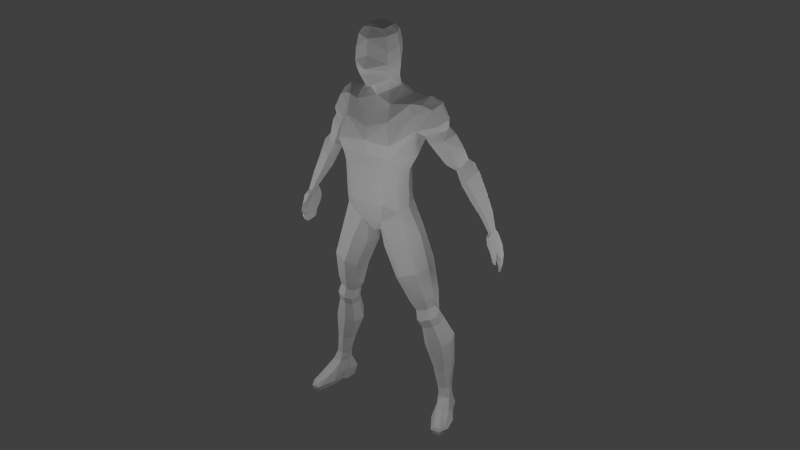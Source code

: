 # Source: man_muscular.blend  (saved by Blender 2.62.0; exported with 4.5.12 LTS)
import bpy
from mathutils import Matrix  # noqa: F401  (used for matrix-valued properties, if any)

bpy.ops.wm.read_factory_settings(use_empty=True)
scene = bpy.context.scene
scene.name = 'Scene'

# ---- collections
col_collection_1 = bpy.data.collections.new('Collection 1'); scene.collection.children.link(col_collection_1)
col_collection_6 = bpy.data.collections.new('Collection 6'); scene.collection.children.link(col_collection_6)

# ---- world
world_world = bpy.data.worlds.new('World'); scene.world = world_world
world_world.color = (0.05088, 0.05088, 0.05088)
world_world.use_sun_shadow = False
world_world.sun_shadow_jitter_overblur = 0.0
world_world.cycles.sampling_method = 'MANUAL'
world_world.cycles.sample_map_resolution = 256

# ---- cameras
cam_camera = bpy.data.cameras.new('Camera')
cam_camera.clip_end = 100.0
cam_camera.lens = 35.0
cam_camera.sensor_width = 32.0
cam_camera.sensor_height = 18.0
cam_camera.ortho_scale = 7.314
cam_camera.dof.focus_distance = 0.0
cam_camera.dof.aperture_fstop = 128.0

# ---- lights
light_lamp_003 = bpy.data.lights.new('Lamp.003', 'POINT')
light_lamp_003.transmission_factor = 0.0
light_lamp_003.cutoff_distance = 30.0
light_lamp_003.energy = 100.0
light_lamp_003.shadow_buffer_clip_start = 1.001
light_lamp_003.shadow_soft_size = 1.0
light_lamp_003.shadow_maximum_resolution = 0.006
light_lamp_003.use_absolute_resolution = True
light_lamp_003.cycles.use_multiple_importance_sampling = False
light_lamp_002 = bpy.data.lights.new('Lamp.002', 'POINT')
light_lamp_002.transmission_factor = 0.0
light_lamp_002.cutoff_distance = 30.0
light_lamp_002.energy = 100.0
light_lamp_002.shadow_buffer_clip_start = 1.001
light_lamp_002.shadow_soft_size = 1.0
light_lamp_002.shadow_maximum_resolution = 0.006
light_lamp_002.use_absolute_resolution = True
light_lamp_002.cycles.use_multiple_importance_sampling = False
light_lamp_001 = bpy.data.lights.new('Lamp.001', 'POINT')
light_lamp_001.transmission_factor = 0.0
light_lamp_001.cutoff_distance = 30.0
light_lamp_001.energy = 100.0
light_lamp_001.shadow_buffer_clip_start = 1.001
light_lamp_001.shadow_soft_size = 1.0
light_lamp_001.shadow_maximum_resolution = 0.006
light_lamp_001.use_absolute_resolution = True
light_lamp_001.cycles.use_multiple_importance_sampling = False
light_lamp = bpy.data.lights.new('Lamp', 'POINT')
light_lamp.transmission_factor = 0.0
light_lamp.cutoff_distance = 30.0
light_lamp.energy = 100.0
light_lamp.shadow_buffer_clip_start = 1.001
light_lamp.shadow_soft_size = 1.0
light_lamp.shadow_maximum_resolution = 0.006
light_lamp.use_absolute_resolution = True
light_lamp.cycles.use_multiple_importance_sampling = False

# ---- meshes
me_cube_004 = bpy.data.meshes.new('Cube.004')
me_cube_004.from_pydata([(3.693, -1.528, 1.197)], [], [])
me_cube_004.use_remesh_preserve_volume = False
me_cube_004.use_remesh_preserve_attributes = False
me_cube_004.use_mirror_vertex_groups = False
me_cube_004.update()
me_cube_003 = bpy.data.meshes.new('Cube.003')
me_cube_003.from_pydata([(5.846, -2.331, -2.897), (5.912, -1.957, -2.863), (5.872, -1.626, -2.874), (6.234, -1.592, -2.842), (6.118, -2.311, -2.83), (6.243, -1.936, -2.797), (5.903, -1.433, -2.525), (5.725, -1.442, -2.578), (5.916, -2.462, -2.609), (5.713, -2.462, -2.608), (5.733, -2.612, -2.947), (5.964, -2.617, -2.929), (6.05, -1.289, -2.886), (5.862, -1.298, -2.931), (6.349, -1.457, -3.637), (6.244, -1.244, -3.642), (6.147, -1.63, -4.009), (6.071, -1.512, -3.966), (6.27, -1.427, -4.058), (6.292, -1.528, -4.088), (6.143, -1.228, -3.315), (6.015, -1.344, -3.349), (6.314, -1.54, -3.785), (6.268, -1.278, -3.839), (6.144, -1.345, -3.763), (6.157, -1.633, -3.698), (6.369, -1.7, -4.535), (6.46, -1.731, -4.513), (6.409, -1.911, -4.662), (6.333, -1.884, -4.681), (6.234, -2.135, -4.643), (6.088, -2.416, -4.465), (6.174, -2.45, -4.442), (6.324, -2.163, -4.62), (6.383, -2.251, -4.288), (6.203, -2.557, -4.164), (6.078, -2.534, -4.088), (6.218, -2.22, -4.211), (6.351, -1.922, -4.315), (6.474, -1.935, -4.34), (6.556, -1.714, -4.317), (6.415, -1.654, -4.302), (6.219, -1.616, -3.696), (6.479, -1.697, -3.758), (6.086, -1.604, -3.327), (6.318, -1.561, -3.264), (6.381, -2.025, -3.249), (6.127, -1.935, -3.317), (6.491, -1.972, -3.845), (6.266, -1.937, -3.824), (6.133, -2.281, -3.75), (5.933, -2.654, -3.698), (6.157, -2.713, -3.708), (6.379, -2.348, -3.815), (5.998, -2.309, -3.351), (5.815, -2.67, -3.346), (6.034, -2.716, -3.34), (6.256, -2.401, -3.282), (4.312, -2.763, 0.9333), (3.906, -2.817, 0.6359), (2.288, -1.363, 2.488), (3.328, -1.618, 3.035), (2.532, -0.5312, 2.817), (3.17, -0.9195, 2.971), (3.101, -2.066, 3.018), (2.404, -2.162, 2.846), (5.706, -1.72, -2.412), (5.711, -2.339, -2.405), (5.652, -2.005, -2.445), (6.013, -1.865, -2.33), (5.901, -1.706, -2.372), (5.878, -2.229, -2.364), (5.622, -2.348, -1.418), (5.441, -1.663, -1.369), (5.754, -2.06, -1.333), (5.084, -2.014, -1.664), (5.368, -2.405, -1.522), (5.217, -1.68, -1.53), (4.687, -1.54, -0.7116), (4.812, -2.586, -0.7476), (4.375, -2.012, -0.6916), (5.326, -2.078, -0.3303), (4.967, -1.517, -0.436), (5.197, -2.503, -0.5304), (4.596, -2.603, 0.5988), (4.513, -1.39, 0.3772), (4.872, -2.121, 0.8177), (3.921, -2.035, 0.1216), (4.193, -2.668, 0.3309), (4.233, -1.42, 0.1015), (3.834, -1.55, 0.8156), (3.553, -2.572, 0.8793), (3.557, -2.047, 0.8274), (4.279, -2.053, 1.381), (4.118, -1.506, 1.022), (3.954, -2.528, 1.218), (3.723, -2.437, 1.926), (3.907, -1.257, 1.438), (4.139, -1.874, 1.923), (3.084, -1.742, 1.376), (3.152, -2.503, 1.621), (3.477, -1.072, 1.241), (2.714, -0.5812, 2.469), (2.672, -2.328, 2.392), (2.425, -1.497, 2.282), (3.698, -1.757, 2.74), (3.398, -0.8996, 2.578), (3.272, -2.234, 2.589), (3.128, -2.06, 3.464), (3.15, -0.7802, 3.353), (3.361, -1.545, 3.503), (2.945, -1.485, 4.313), (2.776, -0.8325, 4.147), (2.63, -2.217, 4.178), (2.248, -1.951, 4.435), (2.295, -0.6011, 4.39), (2.424, -1.388, 4.695), (1.689, -2.216, 3.845), (0.0, -2.304, 3.314), (1.192, -2.265, 3.681), (1.939, -0.133, 3.839), (0.0, 0.8851, 3.321), (1.192, 0.9199, 3.774), (1.76, -0.1818, 0.1977), (1.553, -0.9251, 0.2746), (1.553, 0.6335, 0.151), (0.0, 1.18, 0.1466), (0.0, -1.255, 0.3835), (0.9777, 1.18, 0.1801), (0.9699, -1.299, 0.3835), (2.176, -0.4389, 1.743), (1.971, 0.3798, 1.89), (1.817, -1.312, 1.947), (0.0, -1.798, 1.857), (1.192, -1.798, 1.982), (1.424, 1.044, 1.866), (0.0, 1.021, 1.92), (2.087, -0.8018, -8.138), (2.208, -0.2451, -8.117), (3.283, -0.6325, -7.779), (2.574, 0.00351, -7.967), (3.053, -0.1528, -7.796), (3.774, -0.81, -12.63), (3.895, -0.9926, -12.64), (3.879, -1.393, -12.63), (3.429, -0.7365, -12.63), (3.672, -1.656, -12.63), (3.196, -0.9071, -12.62), (3.337, -1.676, -12.63), (3.155, -1.405, -12.62), (2.815, -1.421, -11.46), (3.128, -1.844, -11.24), (2.914, -0.913, -11.46), (3.892, -1.239, -11.39), (3.257, -0.6751, -11.39), (3.688, -0.8213, -11.43), (3.88, -1.671, -11.2), (3.577, -1.886, -11.06), (3.576, -0.6587, -9.709), (3.864, -1.251, -9.603), (3.748, -1.864, -9.43), (2.899, -0.4513, -9.814), (3.213, -2.169, -9.397), (2.416, -0.7887, -9.995), (2.264, -1.51, -10.03), (2.623, -2.109, -9.713), (2.263, -1.102, -8.72), (2.507, -1.574, -8.408), (2.366, -0.5349, -8.689), (3.353, -0.8983, -8.297), (3.156, -0.4326, -8.403), (2.695, -0.2695, -8.508), (3.273, -1.381, -8.125), (2.909, -1.621, -8.091), (2.877, -0.256, -7.238), (3.067, -0.7303, -7.182), (3.227, -0.9467, -7.472), (2.43, -0.08265, -7.325), (2.637, -1.457, -7.507), (2.112, -0.3273, -7.533), (2.011, -0.8879, -7.624), (2.248, -1.377, -7.816), (1.702, -0.8118, -7.088), (2.024, -1.429, -6.768), (1.838, -0.1233, -6.976), (3.138, -0.6183, -6.544), (2.879, -0.03574, -6.613), (2.272, 0.1772, -6.72), (3.034, -1.23, -6.397), (2.553, -1.528, -6.387), (2.577, 0.5487, -4.694), (2.901, -0.3128, -4.566), (2.734, -1.217, -4.426), (1.804, 0.8631, -4.933), (2.103, -1.658, -4.511), (1.29, 0.4175, -5.297), (1.135, -0.6015, -5.444), (1.49, -1.513, -5.03), (0.3916, -0.5999, -3.737), (0.7633, -1.353, -3.291), (0.5584, 0.4097, -3.575), (2.394, -0.3139, -2.674), (2.022, 0.5397, -2.837), (1.127, 0.8512, -3.159), (2.176, -1.07, -2.556), (1.431, -1.507, -2.712), (1.778, -0.1635, -1.16), (1.551, 0.5502, -1.28), (1.551, -1.027, -1.016), (1.604, -0.8466, -0.4837), (1.604, 0.5448, -0.7447), (1.813, -0.1646, -0.6279), (0.0, -1.505, -1.332), (0.0, 0.82, -1.925), (0.5902, 0.82, -1.925), (0.7439, -1.655, -1.332), (0.0, -0.3915, -3.076), (0.0, -1.423, -2.201), (0.0, 0.4931, -2.692), (0.4, 0.4931, -2.505), (0.3232, -0.3915, -2.889), (0.4879, -1.688, -2.201), (2.259, -1.228, 2.67), (1.822, -0.199, 0.9655), (1.813, -0.1646, -0.6279), (1.518, -1.218, 4.754), (0.9682, -1.029, 5.144), (1.604, 0.5448, -0.7447), (1.604, -0.8466, -0.4837), (1.618, 0.5616, 1.105), (1.502, -1.004, 1.033), (2.187, -2.274, 3.155), (2.192, -0.1524, 3.122), (1.824, -0.3164, 4.477), (1.37, -1.965, 4.468), (0.0, 0.5041, 3.85), (0.0, -2.226, 4.013), (1.0, -2.149, 4.498), (1.0, 0.259, 4.498), (1.512, 1.311, 2.664), (1.384, -2.149, 2.865), (0.0, -2.149, 2.615), (0.0, 1.189, 2.716), (0.0, 1.143, 1.259), (0.0, -1.447, 1.099), (0.0, 1.12, -0.8114), (0.0, -1.063, -0.3314), (1.0, -1.447, 1.099), (1.0, 1.143, 1.259), (0.9397, -1.229, -0.2543), (0.9554, 1.12, -0.7444), (3.68, -0.9503, -14.53), (3.211, -1.019, -13.14), (3.955, -1.311, -13.13), (4.125, -1.42, -13.87), (3.151, -0.9502, -13.89), (3.215, -0.8663, -14.53), (4.096, -1.133, -14.53), (3.827, -0.608, -13.14), (4.002, -0.005328, -13.6), (4.385, 1.037, -14.03), (3.412, -1.642, -13.14), (3.312, -1.924, -13.88), (3.29, -1.809, -14.53), (3.762, -0.8099, -14.41), (4.441, 1.141, -14.2), (4.389, 1.059, -14.53), (4.042, 0.008932, -14.5), (4.525, 0.5542, -14.02), (4.331, -0.1963, -13.65), (3.665, 0.0962, -13.66), (4.039, 1.063, -14.0), (3.487, -0.6, -13.19), (4.048, -0.7819, -13.14), (3.76, -1.608, -13.14), (3.192, -1.437, -13.16), (2.959, -1.687, -13.87), (3.703, -1.944, -13.88), (3.1, -1.542, -14.53), (3.664, -1.809, -14.53), (4.168, -0.9216, -14.41), (3.372, -0.6549, -14.41), (4.271, -0.8154, -13.88), (3.353, -0.5078, -13.88), (3.909, 1.168, -14.17), (3.44, 0.2711, -14.11), (4.632, -0.1976, -14.1), (4.698, 0.5598, -14.21), (3.997, 1.037, -14.52), (3.535, 0.1193, -14.5), (4.501, -0.1794, -14.5), (4.582, 0.5147, -14.52), (0.5186, -0.3764, 4.982), (0.5211, -1.368, 5.273), (0.0, -1.667, 5.267), (0.0, -0.07316, 4.75), (0.8869, -1.034, 5.247), (0.8794, -0.8915, 5.691), (0.0, 0.06979, 5.366), (0.0, -1.454, 5.866), (0.6261, -1.264, 5.872), (0.7587, -0.2334, 5.597), (0.8356, 0.1798, 5.743), (0.0, 0.8132, 5.378), (1.048, -0.6639, 6.064), (0.7195, -1.189, 6.156), (0.0, -1.382, 6.178), (0.0, -1.472, 6.516), (0.7676, -1.257, 6.488), (1.123, -0.6017, 6.381), (0.0, 0.8607, 6.081), (0.9269, 0.3119, 6.157), (0.9469, 0.3783, 6.54), (0.0, 1.051, 6.347), (1.136, -0.5696, 6.748), (0.7663, -1.355, 6.833), (0.0, -1.607, 6.866), (0.0, -1.653, 7.356), (0.7567, -1.376, 7.338), (1.111, -0.5443, 7.272), (0.0, 0.7809, 6.974), (0.9255, 0.3196, 7.131), (0.805, 0.2014, 7.861), (0.0, 0.7277, 7.791), (0.9772, -0.5174, 7.95), (0.6931, -1.248, 7.991), (0.0, -1.527, 7.955), (0.0, -1.219, 8.28), (0.5338, -1.036, 8.246), (0.7178, -0.4679, 8.294), (0.0, 0.3022, 8.291), (0.5791, 0.1019, 8.184), (0.0, 0.1018, 8.405), (0.0, -0.4741, 8.52), (0.0, -0.9831, 8.431), (0.0, -1.222, 8.278)], [(334, 335)], [(0, 10, 55, 54), (44, 2, 13, 21), (66, 7, 13, 2), (10, 0, 67, 9), (1, 2, 66, 68), (0, 1, 68, 67), (1, 0, 54, 47), (47, 44, 2, 1), (12, 6, 70, 3), (45, 20, 12, 3), (11, 8, 71, 4), (57, 56, 11, 4), (70, 3, 5, 69), (46, 5, 3, 45), (5, 4, 71, 69), (46, 57, 4, 5), (71, 67, 9, 8), (70, 6, 7, 66), (12, 13, 7, 6), (11, 10, 9, 8), (56, 55, 10, 11), (20, 21, 13, 12), (25, 14, 45, 44), (24, 21, 20, 15), (22, 14, 25), (15, 20, 45, 14), (23, 15, 14, 22), (15, 23, 24), (18, 19, 16, 17), (24, 23, 18, 17), (25, 24, 17, 16), (22, 25, 16, 19), (23, 22, 19, 18), (25, 44, 21, 24), (29, 28, 27, 26), (30, 33, 28, 29), (33, 30, 31, 32), (41, 38, 29, 26), (40, 41, 26, 27), (39, 40, 27, 28), (34, 39, 28, 33), (38, 37, 30, 29), (37, 36, 31, 30), (36, 35, 32, 31), (35, 34, 33, 32), (52, 53, 34, 35), (51, 52, 35, 36), (50, 51, 36, 37), (49, 50, 37, 38), (53, 48, 39, 34), (48, 43, 40, 39), (43, 42, 41, 40), (42, 49, 38, 41), (44, 42, 43, 45), (47, 49, 42, 44), (48, 46, 45, 43), (53, 57, 46, 48), (54, 50, 49, 47), (55, 51, 50, 54), (56, 52, 51, 55), (57, 53, 52, 56), (92, 87, 88, 59), (93, 58, 84, 86), (59, 88, 84, 58), (91, 59, 58, 95), (95, 58, 93), (59, 91, 92), (62, 102, 104, 60), (232, 62, 60, 222), (60, 104, 103, 65), (222, 60, 65, 231), (61, 105, 106, 63), (110, 61, 63, 109), (64, 107, 105, 61), (108, 64, 61, 110), (63, 106, 102, 62), (109, 63, 62, 232), (65, 103, 107, 64), (231, 65, 64, 108), (75, 77, 66, 68), (76, 75, 68, 67), (73, 74, 69, 70), (74, 72, 71, 69), (77, 73, 70, 66), (72, 76, 67, 71), (83, 79, 76, 72), (78, 82, 73, 77), (81, 83, 72, 74), (82, 81, 74, 73), (79, 80, 75, 76), (80, 78, 77, 75), (87, 89, 78, 80), (88, 87, 80, 79), (85, 86, 81, 82), (86, 84, 83, 81), (89, 85, 82, 78), (84, 88, 79, 83), (90, 94, 85, 89), (94, 93, 86, 85), (92, 90, 89, 87), (99, 101, 90, 92), (100, 99, 92, 91), (97, 98, 93, 94), (98, 96, 95, 93), (101, 97, 94, 90), (96, 100, 91, 95), (107, 103, 100, 96), (102, 106, 97, 101), (105, 107, 96, 98), (106, 105, 98, 97), (103, 104, 99, 100), (104, 102, 101, 99), (234, 117, 113, 114), (231, 108, 113, 117), (232, 120, 112, 109), (233, 115, 112, 120), (111, 113, 108, 110), (112, 111, 110, 109), (115, 116, 111, 112), (116, 114, 113, 111), (225, 234, 114, 116), (233, 225, 116, 115), (119, 240, 231, 117), (237, 119, 117, 234), (119, 237, 236, 118), (240, 119, 118, 241), (122, 238, 233, 120), (239, 122, 120, 232), (121, 235, 238, 122), (242, 121, 122, 239), (124, 228, 224, 123), (230, 124, 123, 223), (123, 224, 227, 125), (223, 123, 125, 229), (129, 249, 228, 124), (247, 129, 124, 230), (128, 248, 229, 125), (250, 128, 125, 227), (126, 243, 248, 128), (245, 126, 128, 250), (127, 246, 249, 129), (244, 127, 129, 247), (131, 232, 222, 130), (229, 131, 130, 223), (130, 222, 231, 132), (223, 130, 132, 230), (135, 239, 232, 131), (248, 135, 131, 229), (134, 247, 230, 132), (240, 134, 132, 231), (134, 240, 241, 133), (247, 134, 133, 244), (136, 242, 239, 135), (243, 136, 135, 248), (181, 137, 166, 167), (176, 172, 169, 139), (180, 137, 181), (138, 168, 166, 137), (179, 138, 137, 180), (140, 171, 168, 138), (177, 140, 138, 179), (139, 175, 176), (139, 169, 170, 141), (175, 139, 141, 174), (141, 170, 171, 140), (174, 141, 140, 177), (272, 252, 147, 145), (275, 149, 147, 252), (275, 261, 148, 149), (274, 146, 148, 261), (274, 253, 144, 146), (273, 143, 144, 253), (273, 258, 142, 143), (272, 145, 142, 258), (156, 157, 146, 144), (154, 155, 142, 145), (155, 153, 143, 142), (153, 156, 144, 143), (152, 154, 145, 147), (157, 151, 148, 146), (150, 152, 147, 149), (151, 150, 149, 148), (165, 164, 150, 151), (164, 163, 152, 150), (162, 165, 151, 157), (163, 161, 154, 152), (159, 160, 156, 153), (158, 159, 153, 155), (161, 158, 155, 154), (160, 162, 157, 156), (172, 173, 162, 160), (171, 170, 158, 161), (170, 169, 159, 158), (169, 172, 160, 159), (168, 171, 161, 163), (173, 167, 165, 162), (166, 168, 163, 164), (167, 166, 164, 165), (178, 181, 167, 173), (176, 178, 173, 172), (188, 189, 178, 176), (187, 186, 174, 177), (186, 185, 175, 174), (185, 188, 176, 175), (184, 187, 177, 179), (189, 183, 181, 178), (182, 184, 179, 180), (183, 182, 180, 181), (197, 196, 182, 183), (196, 195, 184, 182), (194, 197, 183, 189), (195, 193, 187, 184), (191, 192, 188, 185), (190, 191, 185, 186), (193, 190, 186, 187), (192, 194, 189, 188), (204, 205, 194, 192), (203, 202, 190, 193), (202, 201, 191, 190), (201, 204, 192, 191), (200, 203, 193, 195), (205, 199, 197, 194), (198, 200, 195, 196), (199, 198, 196, 197), (221, 220, 198, 199), (220, 219, 200, 198), (215, 221, 199, 205), (219, 214, 203, 200), (206, 208, 204, 201), (207, 206, 201, 202), (214, 207, 202, 203), (208, 215, 205, 204), (249, 215, 208, 209), (250, 210, 207, 214), (210, 211, 206, 207), (211, 209, 208, 206), (224, 228, 209, 211), (227, 224, 211, 210), (212, 217, 221, 215), (246, 212, 215, 249), (214, 219, 218, 213), (250, 214, 213, 245), (219, 220, 216, 218), (220, 221, 217, 216), (226, 237, 234, 225), (238, 226, 225, 233), (257, 279, 263, 251), (280, 257, 251, 264), (251, 263, 278, 256), (264, 251, 256, 281), (255, 276, 275, 252), (283, 255, 252, 272), (254, 282, 273, 253), (277, 254, 253, 274), (256, 278, 276, 255), (281, 256, 255, 283), (254, 277, 279, 257), (282, 254, 257, 280), (259, 270, 272, 258), (269, 259, 258, 273), (260, 271, 270, 259), (268, 260, 259, 269), (265, 284, 271, 260), (287, 265, 260, 268), (262, 277, 274, 261), (276, 262, 261, 275), (262, 276, 278, 263), (277, 262, 263, 279), (267, 290, 280, 264), (289, 267, 264, 281), (266, 288, 284, 265), (291, 266, 265, 287), (267, 289, 288, 266), (266, 291, 290, 267), (286, 287, 268, 269), (284, 285, 270, 271), (285, 283, 272, 270), (282, 286, 269, 273), (290, 286, 282, 280), (285, 289, 281, 283), (289, 285, 284, 288), (291, 287, 286, 290), (236, 237, 293, 294), (238, 235, 295, 292), (226, 238, 292, 296), (237, 226, 296, 293), (293, 296, 297, 300), (296, 292, 301, 297), (292, 295, 298, 301), (294, 293, 300, 299), (301, 298, 303, 302), (297, 301, 302, 304), (300, 297, 304, 305), (299, 300, 305, 306), (306, 305, 308, 307), (305, 304, 309, 308), (304, 302, 311, 309), (302, 303, 310, 311), (311, 310, 313, 312), (309, 311, 312, 314), (308, 309, 314, 315), (307, 308, 315, 316), (316, 315, 318, 317), (315, 314, 319, 318), (314, 312, 321, 319), (312, 313, 320, 321), (321, 320, 323, 322), (319, 321, 322, 324), (318, 319, 324, 325), (317, 318, 325, 326), (326, 325, 328, 327), (325, 324, 329, 328), (324, 322, 331, 329), (322, 323, 330, 331), (328, 329, 333, 334), (327, 328, 334), (329, 331, 332, 333), (330, 332, 331)])
me_cube_003.use_remesh_preserve_volume = False
me_cube_003.use_remesh_preserve_attributes = False
me_cube_003.use_mirror_vertex_groups = False
me_cube_003.update()
me_cube = bpy.data.meshes.new('Cube')
me_cube.from_pydata([], [], [])
me_cube.use_remesh_preserve_volume = False
me_cube.use_remesh_preserve_attributes = False
me_cube.use_mirror_vertex_groups = False
me_cube.update()

# ---- objects
ob_cube_004 = bpy.data.objects.new('Cube.004', me_cube_004)
ob_cube_003 = bpy.data.objects.new('Cube.003', me_cube_003)
ob_lamp_003 = bpy.data.objects.new('Lamp.003', light_lamp_003)
ob_lamp_002 = bpy.data.objects.new('Lamp.002', light_lamp_002)
ob_lamp_001 = bpy.data.objects.new('Lamp.001', light_lamp_001)
ob_lamp = bpy.data.objects.new('Lamp', light_lamp)
ob_camera = bpy.data.objects.new('Camera', cam_camera)
ob_cube_001 = bpy.data.objects.new('Cube.001', me_cube)

# ---- transforms, parenting, visibility, modifiers, constraints
ob_cube_004.location = (0.001478, 0.2204, 0.474)
ob_cube_004.rotation_euler = (0.0, -0.0, -3.142)
ob_cube_004.scale = (0.2484, 0.2484, 0.2484)
ob_cube_004.lineart.crease_threshold = 0.0
_m = ob_cube_004.modifiers.new('Mirror', 'MIRROR')
_m.use_clip = True
ob_cube_003.location = (0.001478, 0.2204, 0.474)
ob_cube_003.rotation_euler = (0.0, -0.0, -3.142)
ob_cube_003.scale = (0.2484, 0.2484, 0.2484)
ob_cube_003.lineart.crease_threshold = 0.0
_m = ob_cube_003.modifiers.new('Mirror', 'MIRROR')
_m.use_clip = True
ob_lamp_003.location = (1.74, -2.534, 0.465)
ob_lamp_003.rotation_euler = (0.6503, 0.05522, 1.866)
ob_lamp_003.lock_rotations_4d = False
ob_lamp_003.empty_display_type = 'ARROWS'
ob_lamp_003.color = (0.0, 0.0, 0.0, 0.0)
ob_lamp_003.lineart.crease_threshold = 0.0
ob_lamp_002.location = (-4.398, -2.092, 0.465)
ob_lamp_002.rotation_euler = (0.6503, 0.05522, 1.866)
ob_lamp_002.lock_rotations_4d = False
ob_lamp_002.empty_display_type = 'ARROWS'
ob_lamp_002.color = (0.0, 0.0, 0.0, 0.0)
ob_lamp_002.lineart.crease_threshold = 0.0
ob_lamp_001.location = (-4.398, -2.092, 0.465)
ob_lamp_001.rotation_euler = (0.6503, 0.05522, 1.866)
ob_lamp_001.lock_rotations_4d = False
ob_lamp_001.empty_display_type = 'ARROWS'
ob_lamp_001.color = (0.0, 0.0, 0.0, 0.0)
ob_lamp_001.lineart.crease_threshold = 0.0
ob_lamp.location = (3.806, 1.881, 0.465)
ob_lamp.rotation_euler = (0.6503, 0.05522, 1.866)
ob_lamp.lock_rotations_4d = False
ob_lamp.empty_display_type = 'ARROWS'
ob_lamp.color = (0.0, 0.0, 0.0, 0.0)
ob_lamp.lineart.crease_threshold = 0.0
ob_camera.location = (5.718, -8.673, 5.084)
ob_camera.rotation_euler = (1.109, 0.01082, 0.5395)
ob_camera.lock_rotations_4d = False
ob_camera.empty_display_type = 'ARROWS'
ob_camera.color = (0.0, 0.0, 0.0, 0.0)
ob_camera.display_type = 'WIRE'
ob_camera.lineart.crease_threshold = 0.0
ob_cube_001.location = (0.03729, -0.9406, 2.236)
ob_cube_001.scale = (0.02498, 0.02498, 0.02498)
ob_cube_001.lineart.crease_threshold = 0.0
_m = ob_cube_001.modifiers.new('Mirror', 'MIRROR')
_m.use_clip = True

# ---- collection membership
col_collection_1.objects.link(ob_cube_004)
col_collection_1.objects.link(ob_cube_003)
col_collection_1.objects.link(ob_lamp_003)
col_collection_1.objects.link(ob_lamp_002)
col_collection_1.objects.link(ob_lamp_001)
col_collection_1.objects.link(ob_lamp)
col_collection_1.objects.link(ob_camera)
col_collection_6.objects.link(ob_cube_001)

# ---- scene / render settings (as saved in the file)
scene.camera = ob_camera
scene.frame_start = 1; scene.frame_end = 250; scene.frame_set(1)
scene.render.engine = 'BLENDER_EEVEE_NEXT'
scene.render.image_settings.color_mode = 'RGB'
scene.render.image_settings.compression = 90
scene.render.resolution_percentage = 50
scene.render.dither_intensity = 0.0
scene.render.bake_margin = 2
scene.render.bake_bias = 0.0
scene.cycles.use_denoising = False
scene.cycles.samples = 10
scene.cycles.sampling_pattern = 'TABULATED_SOBOL'
scene.cycles.light_sampling_threshold = 0.0
scene.cycles.use_adaptive_sampling = False
scene.cycles.use_light_tree = False
scene.cycles.blur_glossy = 0.0
scene.cycles.volume_bounces = 1
scene.cycles.pixel_filter_type = 'GAUSSIAN'
scene.cycles.sample_clamp_indirect = 0.0
scene.view_settings.view_transform = 'Standard'
bpy.context.view_layer.update()
